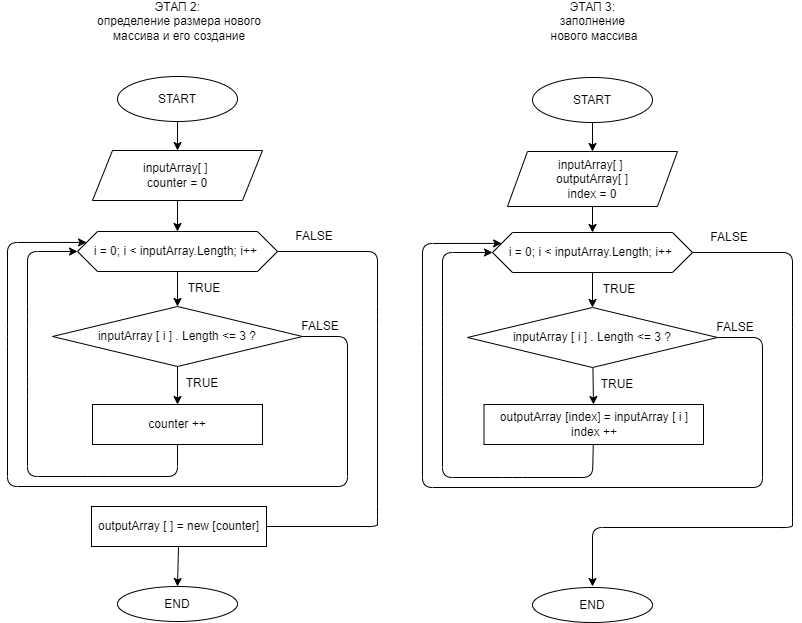

The diagram above was exported from draw.io. Its source (the exported page's mxGraphModel, read from the mxfile embedded in the PNG):
<mxGraphModel dx="1491" dy="529" grid="1" gridSize="10" guides="1" tooltips="1" connect="1" arrows="1" fold="1" page="1" pageScale="1" pageWidth="827" pageHeight="1169" math="0" shadow="0">
  <root>
    <mxCell id="0" />
    <mxCell id="1" parent="0" />
    <mxCell id="4" value="" style="edgeStyle=none;html=1;" edge="1" parent="1" source="2" target="3">
      <mxGeometry relative="1" as="geometry" />
    </mxCell>
    <mxCell id="2" value="START" style="ellipse;whiteSpace=wrap;html=1;" vertex="1" parent="1">
      <mxGeometry x="129" y="110" width="120" height="45" as="geometry" />
    </mxCell>
    <mxCell id="6" value="" style="edgeStyle=none;html=1;" edge="1" parent="1" source="3" target="5">
      <mxGeometry relative="1" as="geometry" />
    </mxCell>
    <mxCell id="3" value="inputArray[ ]&amp;nbsp;&lt;br&gt;counter = 0" style="shape=parallelogram;perimeter=parallelogramPerimeter;whiteSpace=wrap;html=1;fixedSize=1;" vertex="1" parent="1">
      <mxGeometry x="104" y="184" width="170" height="50" as="geometry" />
    </mxCell>
    <mxCell id="8" value="" style="edgeStyle=none;html=1;" edge="1" parent="1" source="5" target="7">
      <mxGeometry relative="1" as="geometry" />
    </mxCell>
    <mxCell id="17" style="edgeStyle=none;html=1;" edge="1" parent="1" source="5">
      <mxGeometry relative="1" as="geometry">
        <mxPoint x="259" y="560" as="targetPoint" />
        <Array as="points">
          <mxPoint x="389" y="285" />
          <mxPoint x="389" y="350" />
          <mxPoint x="389" y="550" />
          <mxPoint x="389" y="560" />
        </Array>
      </mxGeometry>
    </mxCell>
    <mxCell id="5" value="i = 0; i &amp;lt; inputArray.Length; i++&amp;nbsp;" style="shape=hexagon;perimeter=hexagonPerimeter2;whiteSpace=wrap;html=1;fixedSize=1;" vertex="1" parent="1">
      <mxGeometry x="89" y="265" width="200" height="40" as="geometry" />
    </mxCell>
    <mxCell id="10" value="" style="edgeStyle=none;html=1;" edge="1" parent="1" source="7" target="9">
      <mxGeometry relative="1" as="geometry" />
    </mxCell>
    <mxCell id="14" style="edgeStyle=none;html=1;entryX=0;entryY=0.25;entryDx=0;entryDy=0;exitX=1;exitY=0.5;exitDx=0;exitDy=0;" edge="1" parent="1" source="7" target="5">
      <mxGeometry relative="1" as="geometry">
        <mxPoint x="389" y="367" as="targetPoint" />
        <Array as="points">
          <mxPoint x="359" y="370" />
          <mxPoint x="359" y="520" />
          <mxPoint x="19" y="520" />
          <mxPoint x="19" y="370" />
          <mxPoint x="19" y="276" />
        </Array>
      </mxGeometry>
    </mxCell>
    <mxCell id="7" value="&lt;span&gt;inputArray [ i ] . Length &amp;lt;= 3 ?&lt;/span&gt;" style="rhombus;whiteSpace=wrap;html=1;" vertex="1" parent="1">
      <mxGeometry x="64" y="340" width="250" height="60" as="geometry" />
    </mxCell>
    <mxCell id="13" style="edgeStyle=none;html=1;entryX=0;entryY=0.5;entryDx=0;entryDy=0;" edge="1" parent="1" source="9" target="5">
      <mxGeometry relative="1" as="geometry">
        <Array as="points">
          <mxPoint x="189" y="510" />
          <mxPoint x="109" y="510" />
          <mxPoint x="39" y="510" />
          <mxPoint x="39" y="420" />
          <mxPoint x="39" y="350" />
          <mxPoint x="39" y="285" />
        </Array>
      </mxGeometry>
    </mxCell>
    <mxCell id="9" value="counter ++" style="rounded=0;whiteSpace=wrap;html=1;" vertex="1" parent="1">
      <mxGeometry x="104" y="438" width="170" height="40" as="geometry" />
    </mxCell>
    <mxCell id="11" value="TRUE" style="text;html=1;strokeColor=none;fillColor=none;align=center;verticalAlign=middle;whiteSpace=wrap;rounded=0;" vertex="1" parent="1">
      <mxGeometry x="184" y="402" width="60" height="30" as="geometry" />
    </mxCell>
    <mxCell id="12" value="TRUE" style="text;html=1;strokeColor=none;fillColor=none;align=center;verticalAlign=middle;whiteSpace=wrap;rounded=0;" vertex="1" parent="1">
      <mxGeometry x="186" y="307" width="60" height="30" as="geometry" />
    </mxCell>
    <mxCell id="15" value="FALSE" style="text;html=1;strokeColor=none;fillColor=none;align=center;verticalAlign=middle;whiteSpace=wrap;rounded=0;" vertex="1" parent="1">
      <mxGeometry x="302" y="350" width="60" height="20" as="geometry" />
    </mxCell>
    <mxCell id="21" value="" style="edgeStyle=none;html=1;" edge="1" parent="1" source="18" target="20">
      <mxGeometry relative="1" as="geometry" />
    </mxCell>
    <mxCell id="18" value="outputArray [ ] = new [counter]" style="rounded=0;whiteSpace=wrap;html=1;" vertex="1" parent="1">
      <mxGeometry x="103" y="540" width="175" height="40" as="geometry" />
    </mxCell>
    <mxCell id="19" value="FALSE" style="text;html=1;strokeColor=none;fillColor=none;align=center;verticalAlign=middle;whiteSpace=wrap;rounded=0;" vertex="1" parent="1">
      <mxGeometry x="296" y="260" width="60" height="20" as="geometry" />
    </mxCell>
    <mxCell id="20" value="END" style="ellipse;whiteSpace=wrap;html=1;rounded=0;" vertex="1" parent="1">
      <mxGeometry x="129" y="620" width="120" height="35" as="geometry" />
    </mxCell>
    <mxCell id="23" value="ЭТАП 2: &lt;br&gt;определение размера нового массива и его создание" style="text;html=1;strokeColor=none;fillColor=none;align=center;verticalAlign=middle;whiteSpace=wrap;rounded=0;" vertex="1" parent="1">
      <mxGeometry x="90.5" y="40" width="200" height="30" as="geometry" />
    </mxCell>
    <mxCell id="24" value="" style="edgeStyle=none;html=1;" edge="1" parent="1" source="25" target="27">
      <mxGeometry relative="1" as="geometry" />
    </mxCell>
    <mxCell id="25" value="START" style="ellipse;whiteSpace=wrap;html=1;" vertex="1" parent="1">
      <mxGeometry x="544" y="111" width="120" height="45" as="geometry" />
    </mxCell>
    <mxCell id="26" value="" style="edgeStyle=none;html=1;" edge="1" parent="1" source="27" target="30">
      <mxGeometry relative="1" as="geometry" />
    </mxCell>
    <mxCell id="27" value="inputArray[ ] &lt;br&gt;outputArray[ ]&lt;br&gt;index = 0" style="shape=parallelogram;perimeter=parallelogramPerimeter;whiteSpace=wrap;html=1;fixedSize=1;" vertex="1" parent="1">
      <mxGeometry x="519" y="185" width="170" height="55" as="geometry" />
    </mxCell>
    <mxCell id="28" value="" style="edgeStyle=none;html=1;" edge="1" parent="1" source="30" target="33">
      <mxGeometry relative="1" as="geometry" />
    </mxCell>
    <mxCell id="29" style="edgeStyle=none;html=1;" edge="1" parent="1" source="30">
      <mxGeometry relative="1" as="geometry">
        <mxPoint x="604" y="620" as="targetPoint" />
        <Array as="points">
          <mxPoint x="804" y="286" />
          <mxPoint x="804" y="351" />
          <mxPoint x="804" y="551" />
          <mxPoint x="804" y="561" />
          <mxPoint x="604" y="561" />
        </Array>
      </mxGeometry>
    </mxCell>
    <mxCell id="30" value="i = 0; i &amp;lt; inputArray.Length; i++&amp;nbsp;" style="shape=hexagon;perimeter=hexagonPerimeter2;whiteSpace=wrap;html=1;fixedSize=1;" vertex="1" parent="1">
      <mxGeometry x="504" y="266" width="200" height="40" as="geometry" />
    </mxCell>
    <mxCell id="31" value="" style="edgeStyle=none;html=1;" edge="1" parent="1" source="33" target="35">
      <mxGeometry relative="1" as="geometry" />
    </mxCell>
    <mxCell id="32" style="edgeStyle=none;html=1;entryX=0;entryY=0.25;entryDx=0;entryDy=0;exitX=1;exitY=0.5;exitDx=0;exitDy=0;" edge="1" parent="1" source="33" target="30">
      <mxGeometry relative="1" as="geometry">
        <mxPoint x="804" y="368" as="targetPoint" />
        <Array as="points">
          <mxPoint x="774" y="371" />
          <mxPoint x="774" y="521" />
          <mxPoint x="434" y="521" />
          <mxPoint x="434" y="371" />
          <mxPoint x="434" y="277" />
        </Array>
      </mxGeometry>
    </mxCell>
    <mxCell id="33" value="&lt;span&gt;inputArray [ i ] . Length &amp;lt;= 3 ?&lt;/span&gt;" style="rhombus;whiteSpace=wrap;html=1;" vertex="1" parent="1">
      <mxGeometry x="479" y="341" width="250" height="60" as="geometry" />
    </mxCell>
    <mxCell id="34" style="edgeStyle=none;html=1;entryX=0;entryY=0.5;entryDx=0;entryDy=0;" edge="1" parent="1" source="35" target="30">
      <mxGeometry relative="1" as="geometry">
        <Array as="points">
          <mxPoint x="604" y="511" />
          <mxPoint x="524" y="511" />
          <mxPoint x="454" y="511" />
          <mxPoint x="454" y="421" />
          <mxPoint x="454" y="351" />
          <mxPoint x="454" y="286" />
        </Array>
      </mxGeometry>
    </mxCell>
    <mxCell id="35" value="outputArray [index] = inputArray [ i ]&lt;br&gt;index ++" style="rounded=0;whiteSpace=wrap;html=1;" vertex="1" parent="1">
      <mxGeometry x="495.5" y="438" width="219.5" height="40" as="geometry" />
    </mxCell>
    <mxCell id="36" value="TRUE" style="text;html=1;strokeColor=none;fillColor=none;align=center;verticalAlign=middle;whiteSpace=wrap;rounded=0;" vertex="1" parent="1">
      <mxGeometry x="599" y="403" width="60" height="30" as="geometry" />
    </mxCell>
    <mxCell id="37" value="TRUE" style="text;html=1;strokeColor=none;fillColor=none;align=center;verticalAlign=middle;whiteSpace=wrap;rounded=0;" vertex="1" parent="1">
      <mxGeometry x="601" y="308" width="60" height="30" as="geometry" />
    </mxCell>
    <mxCell id="38" value="FALSE" style="text;html=1;strokeColor=none;fillColor=none;align=center;verticalAlign=middle;whiteSpace=wrap;rounded=0;" vertex="1" parent="1">
      <mxGeometry x="717" y="351" width="60" height="20" as="geometry" />
    </mxCell>
    <mxCell id="41" value="FALSE" style="text;html=1;strokeColor=none;fillColor=none;align=center;verticalAlign=middle;whiteSpace=wrap;rounded=0;" vertex="1" parent="1">
      <mxGeometry x="711" y="261" width="60" height="20" as="geometry" />
    </mxCell>
    <mxCell id="42" value="END" style="ellipse;whiteSpace=wrap;html=1;rounded=0;" vertex="1" parent="1">
      <mxGeometry x="544" y="621" width="120" height="35" as="geometry" />
    </mxCell>
    <mxCell id="43" value="ЭТАП 3: &lt;br&gt;заполнение &lt;br&gt;нового массива" style="text;html=1;strokeColor=none;fillColor=none;align=center;verticalAlign=middle;whiteSpace=wrap;rounded=0;" vertex="1" parent="1">
      <mxGeometry x="505.5" y="40" width="200" height="30" as="geometry" />
    </mxCell>
  </root>
</mxGraphModel>